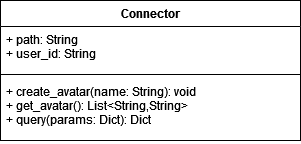

The diagram above was exported from draw.io. Its source (the exported page's mxGraphModel, read from the mxfile embedded in the PNG):
<mxGraphModel dx="1038" dy="556" grid="1" gridSize="10" guides="1" tooltips="1" connect="1" arrows="1" fold="1" page="1" pageScale="1" pageWidth="827" pageHeight="1169" math="0" shadow="0">
  <root>
    <mxCell id="0" />
    <mxCell id="1" parent="0" />
    <mxCell id="ol7t-v9P9ax9fPlzGDOj-1" value="Connector" style="swimlane;fontStyle=1;align=center;verticalAlign=top;childLayout=stackLayout;horizontal=1;startSize=26;horizontalStack=0;resizeParent=1;resizeParentMax=0;resizeLast=0;collapsible=1;marginBottom=0;" vertex="1" parent="1">
      <mxGeometry x="260" y="170" width="300" height="140" as="geometry" />
    </mxCell>
    <mxCell id="ol7t-v9P9ax9fPlzGDOj-2" value="+ path: String&#10;+ user_id: String&#10;" style="text;strokeColor=none;fillColor=none;align=left;verticalAlign=top;spacingLeft=4;spacingRight=4;overflow=hidden;rotatable=0;points=[[0,0.5],[1,0.5]];portConstraint=eastwest;" vertex="1" parent="ol7t-v9P9ax9fPlzGDOj-1">
      <mxGeometry y="26" width="300" height="44" as="geometry" />
    </mxCell>
    <mxCell id="ol7t-v9P9ax9fPlzGDOj-3" value="" style="line;strokeWidth=1;fillColor=none;align=left;verticalAlign=middle;spacingTop=-1;spacingLeft=3;spacingRight=3;rotatable=0;labelPosition=right;points=[];portConstraint=eastwest;strokeColor=inherit;" vertex="1" parent="ol7t-v9P9ax9fPlzGDOj-1">
      <mxGeometry y="70" width="300" height="8" as="geometry" />
    </mxCell>
    <mxCell id="ol7t-v9P9ax9fPlzGDOj-4" value="+ create_avatar(name: String): void&#10;+ get_avatar(): List&lt;String,String&gt;&#10;+ query(params: Dict): Dict&#10;&#10;" style="text;strokeColor=none;fillColor=none;align=left;verticalAlign=top;spacingLeft=4;spacingRight=4;overflow=hidden;rotatable=0;points=[[0,0.5],[1,0.5]];portConstraint=eastwest;" vertex="1" parent="ol7t-v9P9ax9fPlzGDOj-1">
      <mxGeometry y="78" width="300" height="62" as="geometry" />
    </mxCell>
  </root>
</mxGraphModel>